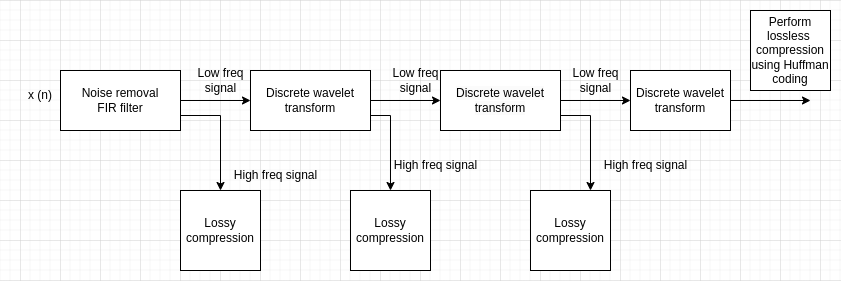

The diagram above was exported from draw.io. Its source (the exported page's mxGraphModel, read from the mxfile embedded in the PNG):
<mxGraphModel dx="1034" dy="480" grid="1" gridSize="10" guides="1" tooltips="1" connect="1" arrows="1" fold="1" page="1" pageScale="1" pageWidth="850" pageHeight="1100" math="0" shadow="0">
  <root>
    <mxCell id="0" />
    <mxCell id="1" parent="0" />
    <mxCell id="MQjCLadpLagEeVOtnEL3-1" value="x (n)" style="text;html=1;strokeColor=none;fillColor=none;align=center;verticalAlign=middle;whiteSpace=wrap;rounded=0;" parent="1" vertex="1">
      <mxGeometry x="30" y="280" width="60" height="30" as="geometry" />
    </mxCell>
    <mxCell id="MQjCLadpLagEeVOtnEL3-7" style="edgeStyle=orthogonalEdgeStyle;rounded=0;orthogonalLoop=1;jettySize=auto;html=1;exitX=1;exitY=0.5;exitDx=0;exitDy=0;entryX=0;entryY=0.5;entryDx=0;entryDy=0;" parent="1" source="MQjCLadpLagEeVOtnEL3-2" target="MQjCLadpLagEeVOtnEL3-3" edge="1">
      <mxGeometry relative="1" as="geometry" />
    </mxCell>
    <mxCell id="O9UthYXe3Xk4_6Qy1lb0-3" style="edgeStyle=orthogonalEdgeStyle;rounded=0;orthogonalLoop=1;jettySize=auto;html=1;exitX=1;exitY=0.75;exitDx=0;exitDy=0;" edge="1" parent="1" source="MQjCLadpLagEeVOtnEL3-2" target="MQjCLadpLagEeVOtnEL3-12">
      <mxGeometry relative="1" as="geometry" />
    </mxCell>
    <mxCell id="MQjCLadpLagEeVOtnEL3-2" value="Noise removal&lt;br&gt;FIR filter" style="rounded=0;whiteSpace=wrap;html=1;" parent="1" vertex="1">
      <mxGeometry x="80" y="270" width="120" height="60" as="geometry" />
    </mxCell>
    <mxCell id="MQjCLadpLagEeVOtnEL3-8" style="edgeStyle=orthogonalEdgeStyle;rounded=0;orthogonalLoop=1;jettySize=auto;html=1;entryX=0;entryY=0.5;entryDx=0;entryDy=0;" parent="1" source="MQjCLadpLagEeVOtnEL3-3" target="MQjCLadpLagEeVOtnEL3-4" edge="1">
      <mxGeometry relative="1" as="geometry" />
    </mxCell>
    <mxCell id="O9UthYXe3Xk4_6Qy1lb0-2" style="edgeStyle=orthogonalEdgeStyle;rounded=0;orthogonalLoop=1;jettySize=auto;html=1;exitX=1;exitY=0.75;exitDx=0;exitDy=0;" edge="1" parent="1" source="MQjCLadpLagEeVOtnEL3-3" target="MQjCLadpLagEeVOtnEL3-15">
      <mxGeometry relative="1" as="geometry" />
    </mxCell>
    <mxCell id="MQjCLadpLagEeVOtnEL3-3" value="Discrete wavelet transform" style="rounded=0;whiteSpace=wrap;html=1;" parent="1" vertex="1">
      <mxGeometry x="270" y="270" width="120" height="60" as="geometry" />
    </mxCell>
    <mxCell id="MQjCLadpLagEeVOtnEL3-9" style="edgeStyle=orthogonalEdgeStyle;rounded=0;orthogonalLoop=1;jettySize=auto;html=1;exitX=1;exitY=0.5;exitDx=0;exitDy=0;entryX=0;entryY=0.5;entryDx=0;entryDy=0;" parent="1" source="MQjCLadpLagEeVOtnEL3-4" target="MQjCLadpLagEeVOtnEL3-5" edge="1">
      <mxGeometry relative="1" as="geometry" />
    </mxCell>
    <mxCell id="O9UthYXe3Xk4_6Qy1lb0-4" style="edgeStyle=orthogonalEdgeStyle;rounded=0;orthogonalLoop=1;jettySize=auto;html=1;exitX=1;exitY=0.75;exitDx=0;exitDy=0;entryX=0.75;entryY=0;entryDx=0;entryDy=0;" edge="1" parent="1" source="MQjCLadpLagEeVOtnEL3-4" target="MQjCLadpLagEeVOtnEL3-14">
      <mxGeometry relative="1" as="geometry" />
    </mxCell>
    <mxCell id="MQjCLadpLagEeVOtnEL3-4" value="&lt;span style=&quot;color: rgb(0, 0, 0); font-family: Helvetica; font-size: 12px; font-style: normal; font-variant-ligatures: normal; font-variant-caps: normal; font-weight: 400; letter-spacing: normal; orphans: 2; text-align: center; text-indent: 0px; text-transform: none; widows: 2; word-spacing: 0px; -webkit-text-stroke-width: 0px; background-color: rgb(251, 251, 251); text-decoration-thickness: initial; text-decoration-style: initial; text-decoration-color: initial; float: none; display: inline !important;&quot;&gt;Discrete wavelet transform&lt;/span&gt;" style="rounded=0;whiteSpace=wrap;html=1;" parent="1" vertex="1">
      <mxGeometry x="460" y="270" width="120" height="60" as="geometry" />
    </mxCell>
    <mxCell id="MQjCLadpLagEeVOtnEL3-10" style="edgeStyle=orthogonalEdgeStyle;rounded=0;orthogonalLoop=1;jettySize=auto;html=1;exitX=1;exitY=0.5;exitDx=0;exitDy=0;" parent="1" source="MQjCLadpLagEeVOtnEL3-5" edge="1">
      <mxGeometry relative="1" as="geometry">
        <mxPoint x="830" y="300" as="targetPoint" />
      </mxGeometry>
    </mxCell>
    <mxCell id="MQjCLadpLagEeVOtnEL3-5" value="Discrete wavelet transform" style="rounded=0;whiteSpace=wrap;html=1;" parent="1" vertex="1">
      <mxGeometry x="650" y="270" width="100" height="60" as="geometry" />
    </mxCell>
    <mxCell id="MQjCLadpLagEeVOtnEL3-12" value="Lossy compression" style="whiteSpace=wrap;html=1;aspect=fixed;" parent="1" vertex="1">
      <mxGeometry x="200" y="390" width="80" height="80" as="geometry" />
    </mxCell>
    <mxCell id="MQjCLadpLagEeVOtnEL3-14" value="Lossy compression" style="whiteSpace=wrap;html=1;aspect=fixed;" parent="1" vertex="1">
      <mxGeometry x="550" y="390" width="80" height="80" as="geometry" />
    </mxCell>
    <mxCell id="MQjCLadpLagEeVOtnEL3-15" value="Lossy compression" style="whiteSpace=wrap;html=1;aspect=fixed;" parent="1" vertex="1">
      <mxGeometry x="370" y="390" width="80" height="80" as="geometry" />
    </mxCell>
    <mxCell id="MQjCLadpLagEeVOtnEL3-16" value="Perform lossless&amp;nbsp;&lt;br&gt;compression using Huffman coding" style="whiteSpace=wrap;html=1;aspect=fixed;" parent="1" vertex="1">
      <mxGeometry x="770" y="210" width="80" height="80" as="geometry" />
    </mxCell>
    <mxCell id="MQjCLadpLagEeVOtnEL3-18" value="High freq signal" style="text;html=1;align=center;verticalAlign=middle;resizable=0;points=[];autosize=1;strokeColor=none;fillColor=none;" parent="1" vertex="1">
      <mxGeometry x="400" y="350" width="110" height="30" as="geometry" />
    </mxCell>
    <mxCell id="MQjCLadpLagEeVOtnEL3-20" value="High freq signal" style="text;html=1;align=center;verticalAlign=middle;resizable=0;points=[];autosize=1;strokeColor=none;fillColor=none;" parent="1" vertex="1">
      <mxGeometry x="240" y="360" width="110" height="30" as="geometry" />
    </mxCell>
    <mxCell id="MQjCLadpLagEeVOtnEL3-21" value="High freq signal" style="text;html=1;align=center;verticalAlign=middle;resizable=0;points=[];autosize=1;strokeColor=none;fillColor=none;" parent="1" vertex="1">
      <mxGeometry x="610" y="350" width="110" height="30" as="geometry" />
    </mxCell>
    <mxCell id="MQjCLadpLagEeVOtnEL3-26" value="Low freq &lt;br&gt;signal" style="text;html=1;align=center;verticalAlign=middle;resizable=0;points=[];autosize=1;strokeColor=none;fillColor=none;" parent="1" vertex="1">
      <mxGeometry x="205" y="260" width="70" height="40" as="geometry" />
    </mxCell>
    <mxCell id="MQjCLadpLagEeVOtnEL3-27" value="Low freq &lt;br&gt;signal" style="text;html=1;align=center;verticalAlign=middle;resizable=0;points=[];autosize=1;strokeColor=none;fillColor=none;" parent="1" vertex="1">
      <mxGeometry x="400" y="260" width="70" height="40" as="geometry" />
    </mxCell>
    <mxCell id="MQjCLadpLagEeVOtnEL3-28" value="Low freq &lt;br&gt;signal" style="text;html=1;align=center;verticalAlign=middle;resizable=0;points=[];autosize=1;strokeColor=none;fillColor=none;" parent="1" vertex="1">
      <mxGeometry x="580" y="260" width="70" height="40" as="geometry" />
    </mxCell>
  </root>
</mxGraphModel>